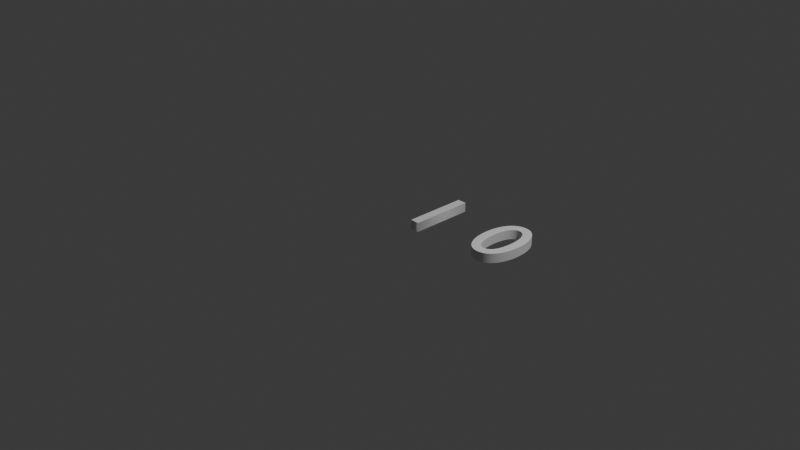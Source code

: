 # Source: textgenerator.blend  (saved by Blender 4.3.34; exported with 4.5.12 LTS)
import bpy
from mathutils import Matrix  # noqa: F401  (used for matrix-valued properties, if any)

bpy.ops.wm.read_factory_settings(use_empty=True)
scene = bpy.context.scene
scene.name = 'Scene'

# ---- collections
col_collection = bpy.data.collections.new('Collection'); scene.collection.children.link(col_collection)

# ---- world
world_world = bpy.data.worlds.new('World'); scene.world = world_world
world_world.use_nodes = True; world_world.node_tree.nodes.clear()
_N = world_world.node_tree.nodes; _L = world_world.node_tree.links
n0 = _N.new('ShaderNodeOutputWorld'); n0.name = 'World Output'; n0.location = (300, 300)
n1 = _N.new('ShaderNodeBackground'); n1.name = 'Background'; n1.location = (10, 300)
n1.inputs[0].default_value = (0.05088, 0.05088, 0.05088, 1.0)
_L.new(n1.outputs[0], n0.inputs[0])
n0.is_active_output = True
world_world.color = (0.05088, 0.05088, 0.05088)
world_world.sun_shadow_jitter_overblur = 0.0

# ---- cameras
cam_camera = bpy.data.cameras.new('Camera')
cam_camera.clip_end = 100.0
cam_camera.ortho_scale = 7.314

# ---- lights
light_light = bpy.data.lights.new('Light', 'POINT')
light_light.energy = 1000.0
light_light.shadow_soft_size = 0.1

# ---- curves / text
txt_1_001 = bpy.data.curves.new('1.001', 'FONT')
txt_1_001.dimensions = '2D'
txt_1_001.body = '0'
txt_1_001.extrude = 0.05
txt_1_002 = bpy.data.curves.new('1.002', 'FONT')
txt_1_002.dimensions = '2D'
txt_1_002.body = '1'
txt_1_002.extrude = 0.05

# ---- objects
ob_light = bpy.data.objects.new('Light', light_light)
ob_camera = bpy.data.objects.new('Camera', cam_camera)
ob_text_001 = bpy.data.objects.new('Text.001', txt_1_001)
ob_text_002 = bpy.data.objects.new('Text.002', txt_1_002)

# ---- transforms, parenting, visibility, modifiers, constraints
ob_light.location = (4.076, 1.005, 5.904)
ob_light.rotation_euler = (0.6503, 0.05522, 1.866)
ob_light.lock_rotations_4d = False
ob_light.empty_display_type = 'ARROWS'
ob_light.color = (0.0, 0.0, 0.0, 0.0)
ob_light.lineart.crease_threshold = 0.0
ob_camera.location = (7.359, -6.926, 4.958)
ob_camera.rotation_euler = (1.109, 0.0, 0.8149)
ob_camera.lock_rotations_4d = False
ob_camera.empty_display_type = 'ARROWS'
ob_camera.color = (0.0, 0.0, 0.0, 0.0)
ob_camera.display_type = 'WIRE'
ob_camera.lineart.crease_threshold = 0.0
ob_text_001.location = (0.8371, 0.0, 0.0)
ob_text_002.location = (-0.02672, 0.0, 0.0)

# ---- collection membership
col_collection.objects.link(ob_light)
col_collection.objects.link(ob_camera)
col_collection.objects.link(ob_text_001)
col_collection.objects.link(ob_text_002)

# ---- scene / render settings (as saved in the file)
scene.camera = ob_camera
scene.frame_start = 1; scene.frame_end = 250; scene.frame_set(1)
scene.render.engine = 'BLENDER_EEVEE_NEXT'
bpy.context.view_layer.update()
